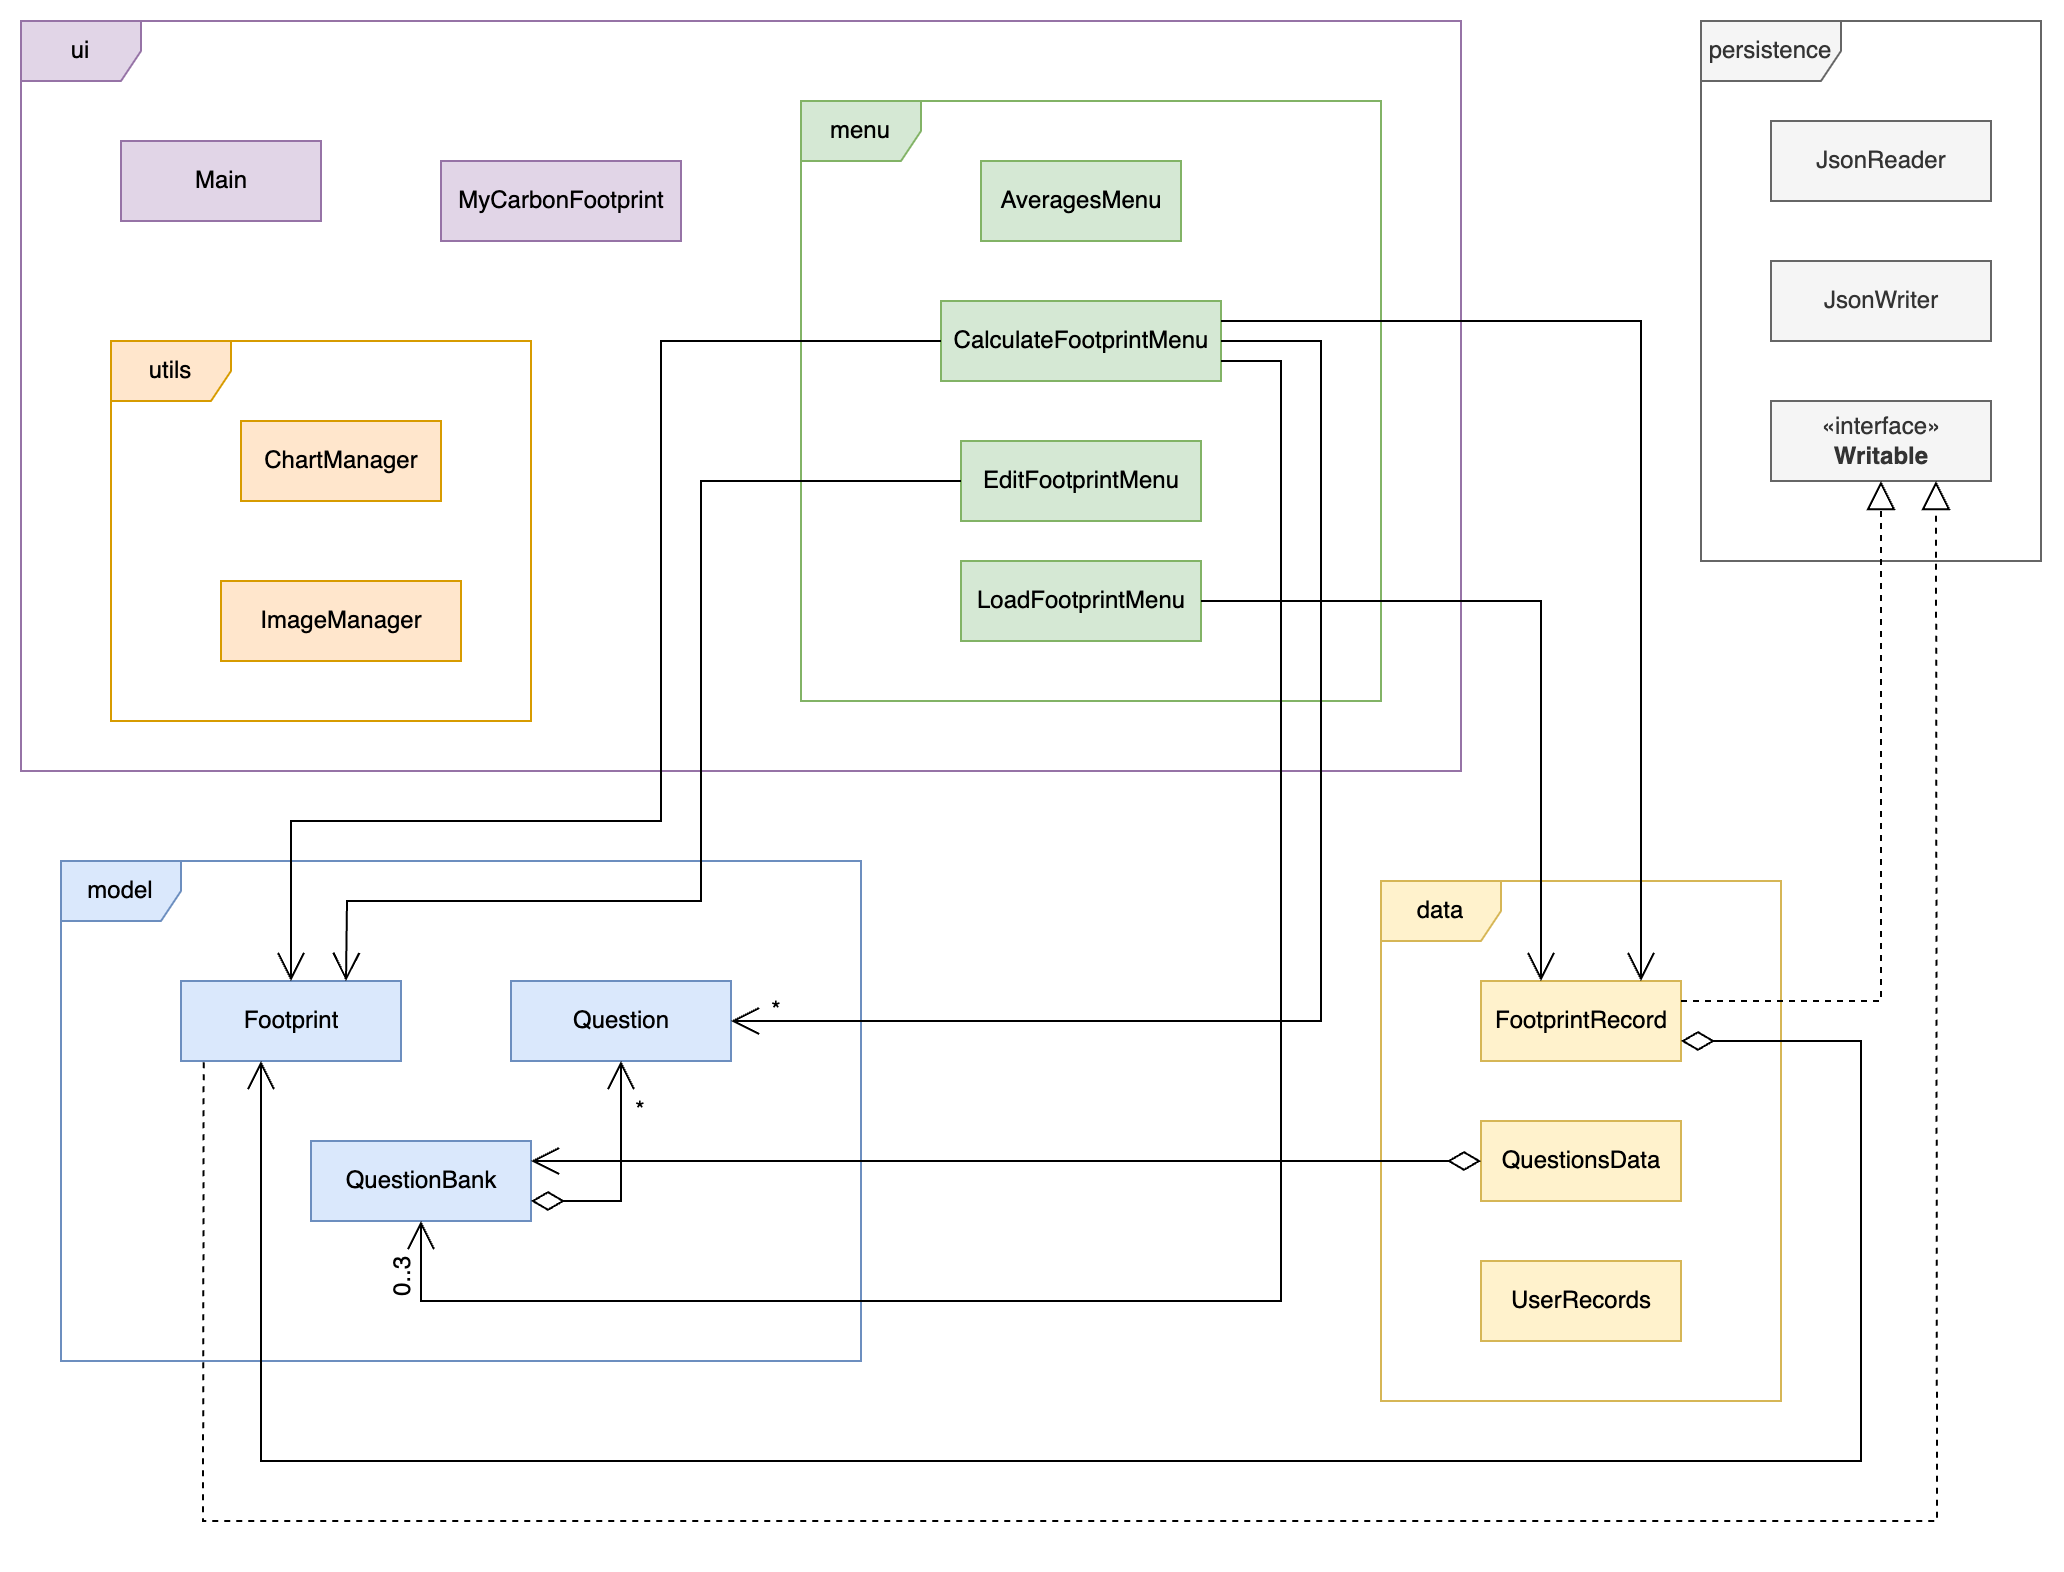

The diagram above was exported from draw.io. Its source (the exported page's mxGraphModel, read from the mxfile embedded in the PNG):
<mxGraphModel dx="1553" dy="865" grid="1" gridSize="10" guides="1" tooltips="1" connect="1" arrows="1" fold="1" page="1" pageScale="1" pageWidth="1100" pageHeight="850" math="0" shadow="0">
  <root>
    <mxCell id="WIyWlLk6GJQsqaUBKTNV-0" />
    <mxCell id="WIyWlLk6GJQsqaUBKTNV-1" parent="WIyWlLk6GJQsqaUBKTNV-0" />
    <mxCell id="5s4-1Ih-lJWQK4Mwrf5g-6" value="data" style="shape=umlFrame;whiteSpace=wrap;html=1;fillColor=#fff2cc;strokeColor=#d6b656;gradientColor=none;fillStyle=auto;swimlaneFillColor=none;shadow=0;" vertex="1" parent="WIyWlLk6GJQsqaUBKTNV-1">
      <mxGeometry x="720" y="470" width="200" height="260" as="geometry" />
    </mxCell>
    <mxCell id="5s4-1Ih-lJWQK4Mwrf5g-1" value="FootprintRecord" style="html=1;fillColor=#fff2cc;strokeColor=#d6b656;rounded=0;glass=0;shadow=0;" vertex="1" parent="WIyWlLk6GJQsqaUBKTNV-1">
      <mxGeometry x="770" y="520" width="100" height="40" as="geometry" />
    </mxCell>
    <mxCell id="5s4-1Ih-lJWQK4Mwrf5g-8" value="QuestionsData" style="html=1;fillColor=#fff2cc;strokeColor=#d6b656;rounded=0;glass=0;shadow=0;" vertex="1" parent="WIyWlLk6GJQsqaUBKTNV-1">
      <mxGeometry x="770" y="590" width="100" height="40" as="geometry" />
    </mxCell>
    <mxCell id="5s4-1Ih-lJWQK4Mwrf5g-9" value="UserRecords" style="html=1;fillColor=#fff2cc;strokeColor=#d6b656;rounded=0;glass=0;shadow=0;" vertex="1" parent="WIyWlLk6GJQsqaUBKTNV-1">
      <mxGeometry x="770" y="660" width="100" height="40" as="geometry" />
    </mxCell>
    <mxCell id="5s4-1Ih-lJWQK4Mwrf5g-10" value="model" style="shape=umlFrame;whiteSpace=wrap;html=1;rounded=0;shadow=0;glass=0;sketch=0;fillStyle=auto;fillColor=#dae8fc;strokeColor=#6c8ebf;" vertex="1" parent="WIyWlLk6GJQsqaUBKTNV-1">
      <mxGeometry x="60" y="460" width="400" height="250" as="geometry" />
    </mxCell>
    <mxCell id="5s4-1Ih-lJWQK4Mwrf5g-11" value="Footprint" style="html=1;rounded=0;shadow=0;glass=0;sketch=0;fillStyle=auto;fillColor=#dae8fc;strokeColor=#6c8ebf;" vertex="1" parent="WIyWlLk6GJQsqaUBKTNV-1">
      <mxGeometry x="120" y="520" width="110" height="40" as="geometry" />
    </mxCell>
    <mxCell id="5s4-1Ih-lJWQK4Mwrf5g-12" value="Question" style="html=1;rounded=0;shadow=0;glass=0;sketch=0;fillStyle=auto;fillColor=#dae8fc;strokeColor=#6c8ebf;" vertex="1" parent="WIyWlLk6GJQsqaUBKTNV-1">
      <mxGeometry x="285" y="520" width="110" height="40" as="geometry" />
    </mxCell>
    <mxCell id="5s4-1Ih-lJWQK4Mwrf5g-13" value="QuestionBank" style="html=1;rounded=0;shadow=0;glass=0;sketch=0;fillStyle=auto;fillColor=#dae8fc;strokeColor=#6c8ebf;" vertex="1" parent="WIyWlLk6GJQsqaUBKTNV-1">
      <mxGeometry x="185" y="600" width="110" height="40" as="geometry" />
    </mxCell>
    <mxCell id="5s4-1Ih-lJWQK4Mwrf5g-15" value="persistence" style="shape=umlFrame;whiteSpace=wrap;html=1;fillColor=#f5f5f5;strokeColor=#666666;fillStyle=auto;swimlaneFillColor=none;shadow=0;width=70;height=30;fontColor=#333333;" vertex="1" parent="WIyWlLk6GJQsqaUBKTNV-1">
      <mxGeometry x="880" y="40" width="170" height="270" as="geometry" />
    </mxCell>
    <mxCell id="5s4-1Ih-lJWQK4Mwrf5g-16" value="JsonReader" style="html=1;rounded=0;shadow=0;glass=0;sketch=0;fillStyle=auto;fillColor=#f5f5f5;strokeColor=#666666;fontColor=#333333;" vertex="1" parent="WIyWlLk6GJQsqaUBKTNV-1">
      <mxGeometry x="915" y="90" width="110" height="40" as="geometry" />
    </mxCell>
    <mxCell id="5s4-1Ih-lJWQK4Mwrf5g-17" value="JsonWriter" style="html=1;rounded=0;shadow=0;glass=0;sketch=0;fillStyle=auto;fillColor=#f5f5f5;strokeColor=#666666;fontColor=#333333;" vertex="1" parent="WIyWlLk6GJQsqaUBKTNV-1">
      <mxGeometry x="915" y="160" width="110" height="40" as="geometry" />
    </mxCell>
    <mxCell id="5s4-1Ih-lJWQK4Mwrf5g-19" value="«interface»&lt;br&gt;&lt;b&gt;Writable&lt;/b&gt;" style="html=1;rounded=0;shadow=0;glass=0;sketch=0;fillStyle=auto;fillColor=#f5f5f5;strokeColor=#666666;fontColor=#333333;" vertex="1" parent="WIyWlLk6GJQsqaUBKTNV-1">
      <mxGeometry x="915" y="230" width="110" height="40" as="geometry" />
    </mxCell>
    <mxCell id="5s4-1Ih-lJWQK4Mwrf5g-22" value="ui" style="shape=umlFrame;whiteSpace=wrap;html=1;rounded=0;shadow=0;glass=0;sketch=0;fillStyle=auto;fillColor=#e1d5e7;strokeColor=#9673a6;" vertex="1" parent="WIyWlLk6GJQsqaUBKTNV-1">
      <mxGeometry x="40" y="40" width="720" height="375" as="geometry" />
    </mxCell>
    <mxCell id="5s4-1Ih-lJWQK4Mwrf5g-23" value="menu" style="shape=umlFrame;whiteSpace=wrap;html=1;rounded=0;shadow=0;glass=0;sketch=0;fillStyle=auto;fillColor=#d5e8d4;strokeColor=#82b366;" vertex="1" parent="WIyWlLk6GJQsqaUBKTNV-1">
      <mxGeometry x="430" y="80" width="290" height="300" as="geometry" />
    </mxCell>
    <mxCell id="5s4-1Ih-lJWQK4Mwrf5g-26" value="EditFootprintMenu" style="html=1;rounded=0;shadow=0;glass=0;sketch=0;fillStyle=auto;fillColor=#d5e8d4;strokeColor=#82b366;" vertex="1" parent="WIyWlLk6GJQsqaUBKTNV-1">
      <mxGeometry x="510" y="250" width="120" height="40" as="geometry" />
    </mxCell>
    <mxCell id="5s4-1Ih-lJWQK4Mwrf5g-24" value="AveragesMenu" style="html=1;rounded=0;shadow=0;glass=0;sketch=0;fillStyle=auto;fillColor=#d5e8d4;strokeColor=#82b366;" vertex="1" parent="WIyWlLk6GJQsqaUBKTNV-1">
      <mxGeometry x="520" y="110" width="100" height="40" as="geometry" />
    </mxCell>
    <mxCell id="5s4-1Ih-lJWQK4Mwrf5g-25" value="CalculateFootprintMenu" style="html=1;rounded=0;shadow=0;glass=0;sketch=0;fillStyle=auto;fillColor=#d5e8d4;strokeColor=#82b366;" vertex="1" parent="WIyWlLk6GJQsqaUBKTNV-1">
      <mxGeometry x="500" y="180" width="140" height="40" as="geometry" />
    </mxCell>
    <mxCell id="5s4-1Ih-lJWQK4Mwrf5g-27" value="LoadFootprintMenu" style="html=1;rounded=0;shadow=0;glass=0;sketch=0;fillStyle=auto;fillColor=#d5e8d4;strokeColor=#82b366;" vertex="1" parent="WIyWlLk6GJQsqaUBKTNV-1">
      <mxGeometry x="510" y="310" width="120" height="40" as="geometry" />
    </mxCell>
    <mxCell id="5s4-1Ih-lJWQK4Mwrf5g-29" value="utils" style="shape=umlFrame;whiteSpace=wrap;html=1;rounded=0;shadow=0;glass=0;sketch=0;fillStyle=auto;fillColor=#ffe6cc;strokeColor=#d79b00;" vertex="1" parent="WIyWlLk6GJQsqaUBKTNV-1">
      <mxGeometry x="85" y="200" width="210" height="190" as="geometry" />
    </mxCell>
    <mxCell id="5s4-1Ih-lJWQK4Mwrf5g-30" value="ChartManager" style="html=1;rounded=0;shadow=0;glass=0;sketch=0;fillStyle=auto;fillColor=#ffe6cc;strokeColor=#d79b00;" vertex="1" parent="WIyWlLk6GJQsqaUBKTNV-1">
      <mxGeometry x="150" y="240" width="100" height="40" as="geometry" />
    </mxCell>
    <mxCell id="5s4-1Ih-lJWQK4Mwrf5g-32" value="ImageManager" style="html=1;rounded=0;shadow=0;glass=0;sketch=0;fillStyle=auto;fillColor=#ffe6cc;strokeColor=#d79b00;" vertex="1" parent="WIyWlLk6GJQsqaUBKTNV-1">
      <mxGeometry x="140" y="320" width="120" height="40" as="geometry" />
    </mxCell>
    <mxCell id="5s4-1Ih-lJWQK4Mwrf5g-33" value="Main" style="html=1;rounded=0;shadow=0;glass=0;sketch=0;fillStyle=auto;fillColor=#e1d5e7;strokeColor=#9673a6;" vertex="1" parent="WIyWlLk6GJQsqaUBKTNV-1">
      <mxGeometry x="90" y="100" width="100" height="40" as="geometry" />
    </mxCell>
    <mxCell id="5s4-1Ih-lJWQK4Mwrf5g-34" value="MyCarbonFootprint" style="html=1;rounded=0;shadow=0;glass=0;sketch=0;fillStyle=auto;fillColor=#e1d5e7;strokeColor=#9673a6;" vertex="1" parent="WIyWlLk6GJQsqaUBKTNV-1">
      <mxGeometry x="250" y="110" width="120" height="40" as="geometry" />
    </mxCell>
    <mxCell id="5s4-1Ih-lJWQK4Mwrf5g-43" value="" style="endArrow=open;endFill=1;endSize=12;html=1;rounded=0;entryX=0.5;entryY=0;entryDx=0;entryDy=0;exitX=0;exitY=0.5;exitDx=0;exitDy=0;" edge="1" parent="WIyWlLk6GJQsqaUBKTNV-1" source="5s4-1Ih-lJWQK4Mwrf5g-25" target="5s4-1Ih-lJWQK4Mwrf5g-11">
      <mxGeometry width="160" relative="1" as="geometry">
        <mxPoint x="490" y="430" as="sourcePoint" />
        <mxPoint x="650" y="430" as="targetPoint" />
        <Array as="points">
          <mxPoint x="360" y="200" />
          <mxPoint x="360" y="440" />
          <mxPoint x="175" y="440" />
        </Array>
      </mxGeometry>
    </mxCell>
    <mxCell id="5s4-1Ih-lJWQK4Mwrf5g-47" value="" style="endArrow=open;endFill=1;endSize=12;html=1;rounded=0;exitX=1;exitY=0.5;exitDx=0;exitDy=0;" edge="1" parent="WIyWlLk6GJQsqaUBKTNV-1" source="5s4-1Ih-lJWQK4Mwrf5g-27">
      <mxGeometry width="160" relative="1" as="geometry">
        <mxPoint x="490" y="430" as="sourcePoint" />
        <mxPoint x="800" y="520" as="targetPoint" />
        <Array as="points">
          <mxPoint x="800" y="330" />
        </Array>
      </mxGeometry>
    </mxCell>
    <mxCell id="5s4-1Ih-lJWQK4Mwrf5g-48" value="" style="endArrow=open;endFill=1;endSize=12;html=1;rounded=0;exitX=1;exitY=0.25;exitDx=0;exitDy=0;" edge="1" parent="WIyWlLk6GJQsqaUBKTNV-1" source="5s4-1Ih-lJWQK4Mwrf5g-25">
      <mxGeometry width="160" relative="1" as="geometry">
        <mxPoint x="490" y="430" as="sourcePoint" />
        <mxPoint x="850" y="520" as="targetPoint" />
        <Array as="points">
          <mxPoint x="850" y="190" />
          <mxPoint x="850" y="250" />
        </Array>
      </mxGeometry>
    </mxCell>
    <mxCell id="5s4-1Ih-lJWQK4Mwrf5g-49" value="" style="endArrow=open;endFill=1;endSize=12;html=1;rounded=0;exitX=0;exitY=0.5;exitDx=0;exitDy=0;entryX=0.75;entryY=0;entryDx=0;entryDy=0;" edge="1" parent="WIyWlLk6GJQsqaUBKTNV-1" source="5s4-1Ih-lJWQK4Mwrf5g-26" target="5s4-1Ih-lJWQK4Mwrf5g-11">
      <mxGeometry width="160" relative="1" as="geometry">
        <mxPoint x="490" y="430" as="sourcePoint" />
        <mxPoint x="200" y="520" as="targetPoint" />
        <Array as="points">
          <mxPoint x="380" y="270" />
          <mxPoint x="380" y="480" />
          <mxPoint x="203" y="480" />
        </Array>
      </mxGeometry>
    </mxCell>
    <mxCell id="5s4-1Ih-lJWQK4Mwrf5g-51" value="" style="endArrow=open;endFill=1;endSize=12;html=1;rounded=0;exitX=1;exitY=0.75;exitDx=0;exitDy=0;entryX=0.5;entryY=1;entryDx=0;entryDy=0;" edge="1" parent="WIyWlLk6GJQsqaUBKTNV-1" source="5s4-1Ih-lJWQK4Mwrf5g-25" target="5s4-1Ih-lJWQK4Mwrf5g-13">
      <mxGeometry width="160" relative="1" as="geometry">
        <mxPoint x="490" y="430" as="sourcePoint" />
        <mxPoint x="650" y="430" as="targetPoint" />
        <Array as="points">
          <mxPoint x="670" y="210" />
          <mxPoint x="670" y="680" />
          <mxPoint x="560" y="680" />
          <mxPoint x="240" y="680" />
        </Array>
      </mxGeometry>
    </mxCell>
    <mxCell id="5s4-1Ih-lJWQK4Mwrf5g-50" value="" style="endArrow=open;endFill=1;endSize=12;html=1;rounded=0;entryX=1;entryY=0.5;entryDx=0;entryDy=0;exitX=1;exitY=0.5;exitDx=0;exitDy=0;" edge="1" parent="WIyWlLk6GJQsqaUBKTNV-1" source="5s4-1Ih-lJWQK4Mwrf5g-25" target="5s4-1Ih-lJWQK4Mwrf5g-12">
      <mxGeometry width="160" relative="1" as="geometry">
        <mxPoint x="590" y="490" as="sourcePoint" />
        <mxPoint x="650" y="430" as="targetPoint" />
        <Array as="points">
          <mxPoint x="690" y="200" />
          <mxPoint x="690" y="540" />
        </Array>
      </mxGeometry>
    </mxCell>
    <mxCell id="5s4-1Ih-lJWQK4Mwrf5g-53" value="" style="endArrow=open;html=1;endSize=12;startArrow=diamondThin;startSize=14;startFill=0;edgeStyle=orthogonalEdgeStyle;align=left;verticalAlign=bottom;rounded=0;exitX=1;exitY=0.75;exitDx=0;exitDy=0;" edge="1" parent="WIyWlLk6GJQsqaUBKTNV-1" source="5s4-1Ih-lJWQK4Mwrf5g-1">
      <mxGeometry x="-1" y="3" relative="1" as="geometry">
        <mxPoint x="800" y="420" as="sourcePoint" />
        <mxPoint x="160" y="560" as="targetPoint" />
        <Array as="points">
          <mxPoint x="960" y="550" />
          <mxPoint x="960" y="760" />
          <mxPoint x="160" y="760" />
        </Array>
      </mxGeometry>
    </mxCell>
    <mxCell id="5s4-1Ih-lJWQK4Mwrf5g-54" value="" style="endArrow=block;dashed=1;endFill=0;endSize=12;html=1;rounded=0;exitX=1;exitY=0.25;exitDx=0;exitDy=0;entryX=0.5;entryY=1;entryDx=0;entryDy=0;" edge="1" parent="WIyWlLk6GJQsqaUBKTNV-1" source="5s4-1Ih-lJWQK4Mwrf5g-1" target="5s4-1Ih-lJWQK4Mwrf5g-19">
      <mxGeometry width="160" relative="1" as="geometry">
        <mxPoint x="700" y="300" as="sourcePoint" />
        <mxPoint x="720" y="410" as="targetPoint" />
        <Array as="points">
          <mxPoint x="970" y="530" />
        </Array>
      </mxGeometry>
    </mxCell>
    <mxCell id="5s4-1Ih-lJWQK4Mwrf5g-56" value="" style="endArrow=open;html=1;endSize=12;startArrow=diamondThin;startSize=14;startFill=0;edgeStyle=orthogonalEdgeStyle;align=left;verticalAlign=bottom;rounded=0;exitX=0;exitY=0.5;exitDx=0;exitDy=0;entryX=1;entryY=0.25;entryDx=0;entryDy=0;" edge="1" parent="WIyWlLk6GJQsqaUBKTNV-1" source="5s4-1Ih-lJWQK4Mwrf5g-8" target="5s4-1Ih-lJWQK4Mwrf5g-13">
      <mxGeometry x="-1" y="3" relative="1" as="geometry">
        <mxPoint x="800" y="370" as="sourcePoint" />
        <mxPoint x="650" y="380" as="targetPoint" />
        <mxPoint as="offset" />
      </mxGeometry>
    </mxCell>
    <mxCell id="5s4-1Ih-lJWQK4Mwrf5g-57" value="" style="endArrow=block;dashed=1;endFill=0;endSize=12;html=1;rounded=0;exitX=0.103;exitY=1.016;exitDx=0;exitDy=0;entryX=0.75;entryY=1;entryDx=0;entryDy=0;exitPerimeter=0;" edge="1" parent="WIyWlLk6GJQsqaUBKTNV-1" source="5s4-1Ih-lJWQK4Mwrf5g-11" target="5s4-1Ih-lJWQK4Mwrf5g-19">
      <mxGeometry width="160" relative="1" as="geometry">
        <mxPoint x="850" y="210" as="sourcePoint" />
        <mxPoint x="960" y="450" as="targetPoint" />
        <Array as="points">
          <mxPoint x="131" y="790" />
          <mxPoint x="998" y="790" />
        </Array>
      </mxGeometry>
    </mxCell>
    <mxCell id="5s4-1Ih-lJWQK4Mwrf5g-61" value="" style="endArrow=open;html=1;endSize=12;startArrow=diamondThin;startSize=14;startFill=0;edgeStyle=orthogonalEdgeStyle;align=left;verticalAlign=bottom;rounded=0;exitX=1;exitY=0.75;exitDx=0;exitDy=0;entryX=0.5;entryY=1;entryDx=0;entryDy=0;" edge="1" parent="WIyWlLk6GJQsqaUBKTNV-1" source="5s4-1Ih-lJWQK4Mwrf5g-13" target="5s4-1Ih-lJWQK4Mwrf5g-12">
      <mxGeometry x="-1" y="3" relative="1" as="geometry">
        <mxPoint x="450" y="450" as="sourcePoint" />
        <mxPoint x="610" y="420" as="targetPoint" />
      </mxGeometry>
    </mxCell>
    <mxCell id="5s4-1Ih-lJWQK4Mwrf5g-62" value="0..3" style="text;html=1;strokeColor=none;fillColor=none;align=center;verticalAlign=middle;whiteSpace=wrap;rounded=0;rotation=-90;" vertex="1" parent="WIyWlLk6GJQsqaUBKTNV-1">
      <mxGeometry x="201" y="653" width="60" height="30" as="geometry" />
    </mxCell>
    <mxCell id="5s4-1Ih-lJWQK4Mwrf5g-63" value="*" style="text;html=1;strokeColor=none;fillColor=none;align=center;verticalAlign=middle;whiteSpace=wrap;rounded=0;" vertex="1" parent="WIyWlLk6GJQsqaUBKTNV-1">
      <mxGeometry x="388" y="520" width="60" height="30" as="geometry" />
    </mxCell>
    <mxCell id="5s4-1Ih-lJWQK4Mwrf5g-64" value="*" style="text;html=1;strokeColor=none;fillColor=none;align=center;verticalAlign=middle;whiteSpace=wrap;rounded=0;" vertex="1" parent="WIyWlLk6GJQsqaUBKTNV-1">
      <mxGeometry x="320" y="570" width="60" height="30" as="geometry" />
    </mxCell>
  </root>
</mxGraphModel>